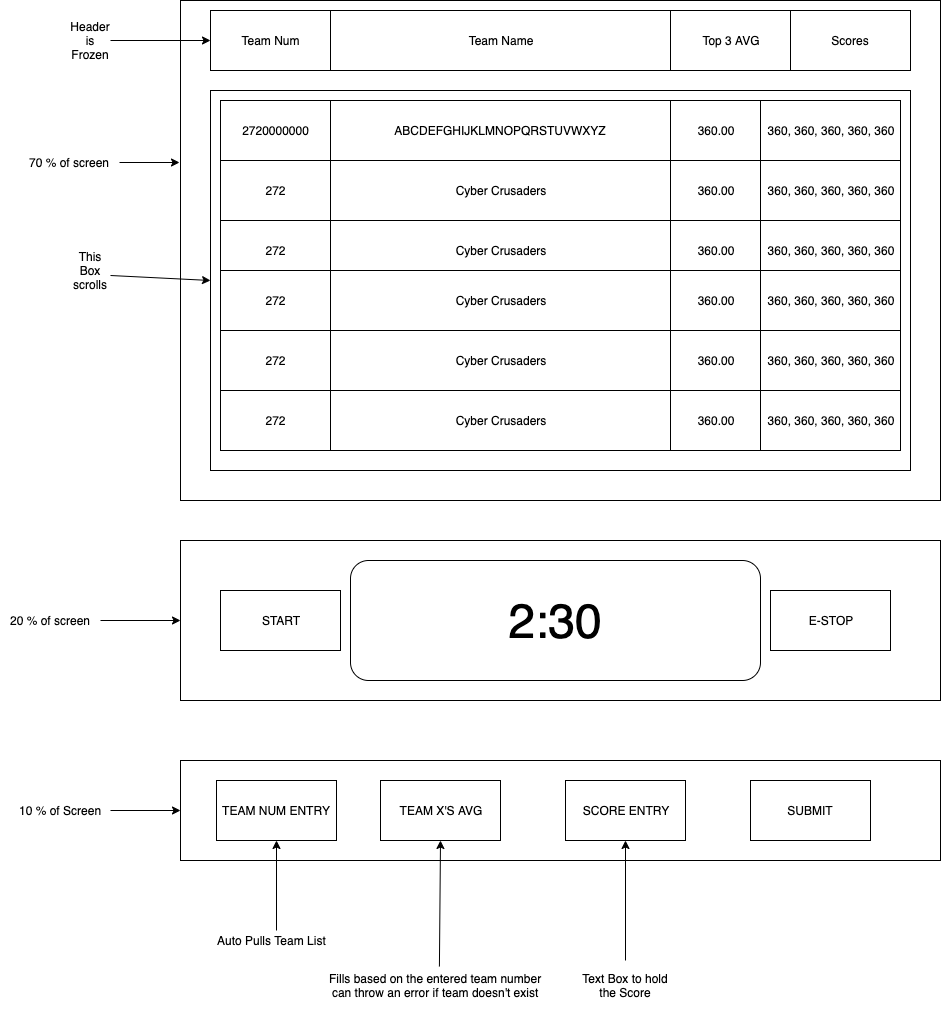

The diagram above was exported from draw.io. Its source (the exported page's mxGraphModel, read from the mxfile embedded in the PNG):
<mxGraphModel dx="1796" dy="462" grid="1" gridSize="10" guides="1" tooltips="1" connect="1" arrows="1" fold="1" page="1" pageScale="1" pageWidth="850" pageHeight="1100" math="0" shadow="0">
  <root>
    <mxCell id="0" />
    <mxCell id="1" parent="0" />
    <mxCell id="h5Olh0prjwTgdAIOseHu-3" value="" style="rounded=0;whiteSpace=wrap;html=1;" parent="1" vertex="1">
      <mxGeometry x="40" y="40" width="760" height="500" as="geometry" />
    </mxCell>
    <mxCell id="h5Olh0prjwTgdAIOseHu-4" value="Team Num" style="rounded=0;whiteSpace=wrap;html=1;" parent="1" vertex="1">
      <mxGeometry x="70" y="50" width="121" height="60" as="geometry" />
    </mxCell>
    <mxCell id="h5Olh0prjwTgdAIOseHu-5" value="Team Name" style="rounded=0;whiteSpace=wrap;html=1;" parent="1" vertex="1">
      <mxGeometry x="190" y="50" width="340" height="60" as="geometry" />
    </mxCell>
    <mxCell id="h5Olh0prjwTgdAIOseHu-6" value="Top 3 AVG" style="rounded=0;whiteSpace=wrap;html=1;" parent="1" vertex="1">
      <mxGeometry x="530" y="50" width="120" height="60" as="geometry" />
    </mxCell>
    <mxCell id="h5Olh0prjwTgdAIOseHu-7" value="Scores" style="rounded=0;whiteSpace=wrap;html=1;" parent="1" vertex="1">
      <mxGeometry x="650" y="50" width="120" height="60" as="geometry" />
    </mxCell>
    <mxCell id="h5Olh0prjwTgdAIOseHu-8" value="Header is Frozen" style="text;html=1;strokeColor=none;fillColor=none;align=center;verticalAlign=middle;whiteSpace=wrap;rounded=0;" parent="1" vertex="1">
      <mxGeometry x="-70" y="65" width="40" height="30" as="geometry" />
    </mxCell>
    <mxCell id="h5Olh0prjwTgdAIOseHu-9" value="" style="endArrow=classic;html=1;exitX=1;exitY=0.5;exitDx=0;exitDy=0;entryX=0;entryY=0.5;entryDx=0;entryDy=0;" parent="1" source="h5Olh0prjwTgdAIOseHu-8" target="h5Olh0prjwTgdAIOseHu-4" edge="1">
      <mxGeometry width="50" height="50" relative="1" as="geometry">
        <mxPoint x="-10" y="90" as="sourcePoint" />
        <mxPoint x="40" y="40" as="targetPoint" />
      </mxGeometry>
    </mxCell>
    <mxCell id="h5Olh0prjwTgdAIOseHu-10" value="" style="rounded=0;whiteSpace=wrap;html=1;" parent="1" vertex="1">
      <mxGeometry x="70" y="130" width="700" height="380" as="geometry" />
    </mxCell>
    <mxCell id="h5Olh0prjwTgdAIOseHu-11" value="2720000000" style="rounded=0;whiteSpace=wrap;html=1;" parent="1" vertex="1">
      <mxGeometry x="80" y="140" width="111" height="60" as="geometry" />
    </mxCell>
    <mxCell id="h5Olh0prjwTgdAIOseHu-12" value="ABCDEFGHIJKLMNOPQRSTUVWXYZ" style="rounded=0;whiteSpace=wrap;html=1;" parent="1" vertex="1">
      <mxGeometry x="190" y="140" width="340" height="60" as="geometry" />
    </mxCell>
    <mxCell id="h5Olh0prjwTgdAIOseHu-13" value="360.00" style="rounded=0;whiteSpace=wrap;html=1;" parent="1" vertex="1">
      <mxGeometry x="530" y="140" width="90" height="60" as="geometry" />
    </mxCell>
    <mxCell id="h5Olh0prjwTgdAIOseHu-14" value="360, 360, 360, 360, 360" style="rounded=0;whiteSpace=wrap;html=1;" parent="1" vertex="1">
      <mxGeometry x="620" y="140" width="140" height="60" as="geometry" />
    </mxCell>
    <mxCell id="h5Olh0prjwTgdAIOseHu-15" value="This Box scrolls&lt;br&gt;" style="text;html=1;strokeColor=none;fillColor=none;align=center;verticalAlign=middle;whiteSpace=wrap;rounded=0;" parent="1" vertex="1">
      <mxGeometry x="-70" y="300" width="40" height="20" as="geometry" />
    </mxCell>
    <mxCell id="h5Olh0prjwTgdAIOseHu-16" value="" style="endArrow=classic;html=1;exitX=1;exitY=0.75;exitDx=0;exitDy=0;entryX=0;entryY=0.5;entryDx=0;entryDy=0;" parent="1" source="h5Olh0prjwTgdAIOseHu-15" target="h5Olh0prjwTgdAIOseHu-10" edge="1">
      <mxGeometry width="50" height="50" relative="1" as="geometry">
        <mxPoint x="-50" y="240" as="sourcePoint" />
        <mxPoint y="190" as="targetPoint" />
      </mxGeometry>
    </mxCell>
    <mxCell id="h5Olh0prjwTgdAIOseHu-17" value="272" style="rounded=0;whiteSpace=wrap;html=1;" parent="1" vertex="1">
      <mxGeometry x="80" y="200" width="111" height="60" as="geometry" />
    </mxCell>
    <mxCell id="h5Olh0prjwTgdAIOseHu-18" value="Cyber Crusaders" style="rounded=0;whiteSpace=wrap;html=1;" parent="1" vertex="1">
      <mxGeometry x="190" y="200" width="340" height="60" as="geometry" />
    </mxCell>
    <mxCell id="h5Olh0prjwTgdAIOseHu-19" value="360.00" style="rounded=0;whiteSpace=wrap;html=1;" parent="1" vertex="1">
      <mxGeometry x="530" y="200" width="90" height="60" as="geometry" />
    </mxCell>
    <mxCell id="h5Olh0prjwTgdAIOseHu-20" value="360, 360, 360, 360, 360" style="rounded=0;whiteSpace=wrap;html=1;" parent="1" vertex="1">
      <mxGeometry x="620" y="200" width="140" height="60" as="geometry" />
    </mxCell>
    <mxCell id="h5Olh0prjwTgdAIOseHu-21" value="272" style="rounded=0;whiteSpace=wrap;html=1;" parent="1" vertex="1">
      <mxGeometry x="80" y="260" width="111" height="60" as="geometry" />
    </mxCell>
    <mxCell id="h5Olh0prjwTgdAIOseHu-22" value="Cyber Crusaders" style="rounded=0;whiteSpace=wrap;html=1;" parent="1" vertex="1">
      <mxGeometry x="190" y="260" width="340" height="60" as="geometry" />
    </mxCell>
    <mxCell id="h5Olh0prjwTgdAIOseHu-23" value="360.00" style="rounded=0;whiteSpace=wrap;html=1;" parent="1" vertex="1">
      <mxGeometry x="530" y="260" width="90" height="60" as="geometry" />
    </mxCell>
    <mxCell id="h5Olh0prjwTgdAIOseHu-24" value="360, 360, 360, 360, 360" style="rounded=0;whiteSpace=wrap;html=1;" parent="1" vertex="1">
      <mxGeometry x="620" y="260" width="140" height="60" as="geometry" />
    </mxCell>
    <mxCell id="h5Olh0prjwTgdAIOseHu-25" value="272" style="rounded=0;whiteSpace=wrap;html=1;" parent="1" vertex="1">
      <mxGeometry x="80" y="310" width="111" height="60" as="geometry" />
    </mxCell>
    <mxCell id="h5Olh0prjwTgdAIOseHu-26" value="Cyber Crusaders" style="rounded=0;whiteSpace=wrap;html=1;" parent="1" vertex="1">
      <mxGeometry x="190" y="310" width="340" height="60" as="geometry" />
    </mxCell>
    <mxCell id="h5Olh0prjwTgdAIOseHu-27" value="360.00" style="rounded=0;whiteSpace=wrap;html=1;" parent="1" vertex="1">
      <mxGeometry x="530" y="310" width="90" height="60" as="geometry" />
    </mxCell>
    <mxCell id="h5Olh0prjwTgdAIOseHu-28" value="360, 360, 360, 360, 360" style="rounded=0;whiteSpace=wrap;html=1;" parent="1" vertex="1">
      <mxGeometry x="620" y="310" width="140" height="60" as="geometry" />
    </mxCell>
    <mxCell id="h5Olh0prjwTgdAIOseHu-29" value="272" style="rounded=0;whiteSpace=wrap;html=1;" parent="1" vertex="1">
      <mxGeometry x="80" y="370" width="111" height="60" as="geometry" />
    </mxCell>
    <mxCell id="h5Olh0prjwTgdAIOseHu-30" value="Cyber Crusaders" style="rounded=0;whiteSpace=wrap;html=1;" parent="1" vertex="1">
      <mxGeometry x="190" y="370" width="340" height="60" as="geometry" />
    </mxCell>
    <mxCell id="h5Olh0prjwTgdAIOseHu-31" value="360.00" style="rounded=0;whiteSpace=wrap;html=1;" parent="1" vertex="1">
      <mxGeometry x="530" y="370" width="90" height="60" as="geometry" />
    </mxCell>
    <mxCell id="h5Olh0prjwTgdAIOseHu-32" value="360, 360, 360, 360, 360" style="rounded=0;whiteSpace=wrap;html=1;" parent="1" vertex="1">
      <mxGeometry x="620" y="370" width="140" height="60" as="geometry" />
    </mxCell>
    <mxCell id="h5Olh0prjwTgdAIOseHu-33" value="272" style="rounded=0;whiteSpace=wrap;html=1;" parent="1" vertex="1">
      <mxGeometry x="80" y="430" width="111" height="60" as="geometry" />
    </mxCell>
    <mxCell id="h5Olh0prjwTgdAIOseHu-34" value="Cyber Crusaders" style="rounded=0;whiteSpace=wrap;html=1;" parent="1" vertex="1">
      <mxGeometry x="190" y="430" width="340" height="60" as="geometry" />
    </mxCell>
    <mxCell id="h5Olh0prjwTgdAIOseHu-35" value="360.00" style="rounded=0;whiteSpace=wrap;html=1;" parent="1" vertex="1">
      <mxGeometry x="530" y="430" width="90" height="60" as="geometry" />
    </mxCell>
    <mxCell id="h5Olh0prjwTgdAIOseHu-36" value="360, 360, 360, 360, 360" style="rounded=0;whiteSpace=wrap;html=1;" parent="1" vertex="1">
      <mxGeometry x="620" y="430" width="140" height="60" as="geometry" />
    </mxCell>
    <mxCell id="h5Olh0prjwTgdAIOseHu-37" value="" style="rounded=0;whiteSpace=wrap;html=1;" parent="1" vertex="1">
      <mxGeometry x="40" y="580" width="760" height="160" as="geometry" />
    </mxCell>
    <mxCell id="h5Olh0prjwTgdAIOseHu-38" value="START" style="rounded=0;whiteSpace=wrap;html=1;" parent="1" vertex="1">
      <mxGeometry x="80" y="630" width="120" height="60" as="geometry" />
    </mxCell>
    <mxCell id="h5Olh0prjwTgdAIOseHu-39" value="E-STOP" style="rounded=0;whiteSpace=wrap;html=1;" parent="1" vertex="1">
      <mxGeometry x="630" y="630" width="120" height="60" as="geometry" />
    </mxCell>
    <mxCell id="h5Olh0prjwTgdAIOseHu-40" value="&lt;font style=&quot;font-size: 48px&quot;&gt;2:30&lt;/font&gt;" style="rounded=1;whiteSpace=wrap;html=1;" parent="1" vertex="1">
      <mxGeometry x="210" y="600" width="410" height="120" as="geometry" />
    </mxCell>
    <mxCell id="h5Olh0prjwTgdAIOseHu-41" value="" style="rounded=0;whiteSpace=wrap;html=1;" parent="1" vertex="1">
      <mxGeometry x="40" y="800" width="760" height="100" as="geometry" />
    </mxCell>
    <mxCell id="h5Olh0prjwTgdAIOseHu-42" value="TEAM NUM ENTRY" style="rounded=0;whiteSpace=wrap;html=1;" parent="1" vertex="1">
      <mxGeometry x="76" y="820" width="120" height="60" as="geometry" />
    </mxCell>
    <mxCell id="h5Olh0prjwTgdAIOseHu-43" value="TEAM X'S AVG" style="rounded=0;whiteSpace=wrap;html=1;" parent="1" vertex="1">
      <mxGeometry x="240" y="820" width="120" height="60" as="geometry" />
    </mxCell>
    <mxCell id="h5Olh0prjwTgdAIOseHu-44" value="SCORE ENTRY" style="rounded=0;whiteSpace=wrap;html=1;" parent="1" vertex="1">
      <mxGeometry x="425" y="820" width="120" height="60" as="geometry" />
    </mxCell>
    <mxCell id="h5Olh0prjwTgdAIOseHu-45" value="SUBMIT" style="rounded=0;whiteSpace=wrap;html=1;" parent="1" vertex="1">
      <mxGeometry x="610" y="820" width="120" height="60" as="geometry" />
    </mxCell>
    <mxCell id="h5Olh0prjwTgdAIOseHu-46" value="" style="endArrow=classic;html=1;entryX=0.5;entryY=1;entryDx=0;entryDy=0;" parent="1" target="h5Olh0prjwTgdAIOseHu-42" edge="1">
      <mxGeometry width="50" height="50" relative="1" as="geometry">
        <mxPoint x="136" y="970" as="sourcePoint" />
        <mxPoint x="160" y="960" as="targetPoint" />
      </mxGeometry>
    </mxCell>
    <mxCell id="h5Olh0prjwTgdAIOseHu-47" value="Auto Pulls Team List" style="text;html=1;align=center;verticalAlign=middle;resizable=0;points=[];;autosize=1;" parent="1" vertex="1">
      <mxGeometry x="71" y="970" width="120" height="20" as="geometry" />
    </mxCell>
    <mxCell id="h5Olh0prjwTgdAIOseHu-48" value="Fills based on the entered team number&lt;br&gt;can throw an error if team doesn't exist" style="text;html=1;align=center;verticalAlign=middle;resizable=0;points=[];;autosize=1;" parent="1" vertex="1">
      <mxGeometry x="180" y="1010" width="230" height="30" as="geometry" />
    </mxCell>
    <mxCell id="h5Olh0prjwTgdAIOseHu-50" value="" style="endArrow=classic;html=1;exitX=0.517;exitY=-0.133;exitDx=0;exitDy=0;exitPerimeter=0;entryX=0.5;entryY=1;entryDx=0;entryDy=0;" parent="1" source="h5Olh0prjwTgdAIOseHu-48" target="h5Olh0prjwTgdAIOseHu-43" edge="1">
      <mxGeometry width="50" height="50" relative="1" as="geometry">
        <mxPoint x="150" y="970" as="sourcePoint" />
        <mxPoint x="200" y="920" as="targetPoint" />
      </mxGeometry>
    </mxCell>
    <mxCell id="h5Olh0prjwTgdAIOseHu-53" style="edgeStyle=orthogonalEdgeStyle;rounded=0;orthogonalLoop=1;jettySize=auto;html=1;entryX=0.5;entryY=1;entryDx=0;entryDy=0;" parent="1" source="h5Olh0prjwTgdAIOseHu-51" target="h5Olh0prjwTgdAIOseHu-44" edge="1">
      <mxGeometry relative="1" as="geometry" />
    </mxCell>
    <mxCell id="h5Olh0prjwTgdAIOseHu-51" value="Text Box to hold the Score" style="text;html=1;strokeColor=none;fillColor=none;align=center;verticalAlign=middle;whiteSpace=wrap;rounded=0;" parent="1" vertex="1">
      <mxGeometry x="435" y="1000" width="100" height="50" as="geometry" />
    </mxCell>
    <mxCell id="hX38G00vq0ybtWJxGNpy-2" style="edgeStyle=orthogonalEdgeStyle;rounded=0;orthogonalLoop=1;jettySize=auto;html=1;entryX=-0.001;entryY=0.324;entryDx=0;entryDy=0;entryPerimeter=0;" edge="1" parent="1" source="hX38G00vq0ybtWJxGNpy-1" target="h5Olh0prjwTgdAIOseHu-3">
      <mxGeometry relative="1" as="geometry" />
    </mxCell>
    <mxCell id="hX38G00vq0ybtWJxGNpy-1" value="70 % of screen" style="text;html=1;align=center;verticalAlign=middle;resizable=0;points=[];;autosize=1;" vertex="1" parent="1">
      <mxGeometry x="-121" y="192" width="100" height="20" as="geometry" />
    </mxCell>
    <mxCell id="hX38G00vq0ybtWJxGNpy-4" style="edgeStyle=orthogonalEdgeStyle;rounded=0;orthogonalLoop=1;jettySize=auto;html=1;entryX=0;entryY=0.5;entryDx=0;entryDy=0;" edge="1" parent="1" source="hX38G00vq0ybtWJxGNpy-3" target="h5Olh0prjwTgdAIOseHu-37">
      <mxGeometry relative="1" as="geometry" />
    </mxCell>
    <mxCell id="hX38G00vq0ybtWJxGNpy-3" value="20 % of screen" style="text;html=1;align=center;verticalAlign=middle;resizable=0;points=[];;autosize=1;" vertex="1" parent="1">
      <mxGeometry x="-140" y="650" width="100" height="20" as="geometry" />
    </mxCell>
    <mxCell id="hX38G00vq0ybtWJxGNpy-6" style="edgeStyle=orthogonalEdgeStyle;rounded=0;orthogonalLoop=1;jettySize=auto;html=1;entryX=0;entryY=0.5;entryDx=0;entryDy=0;" edge="1" parent="1" source="hX38G00vq0ybtWJxGNpy-5" target="h5Olh0prjwTgdAIOseHu-41">
      <mxGeometry relative="1" as="geometry" />
    </mxCell>
    <mxCell id="hX38G00vq0ybtWJxGNpy-5" value="10 % of Screen" style="text;html=1;align=center;verticalAlign=middle;resizable=0;points=[];;autosize=1;" vertex="1" parent="1">
      <mxGeometry x="-130" y="840" width="100" height="20" as="geometry" />
    </mxCell>
  </root>
</mxGraphModel>